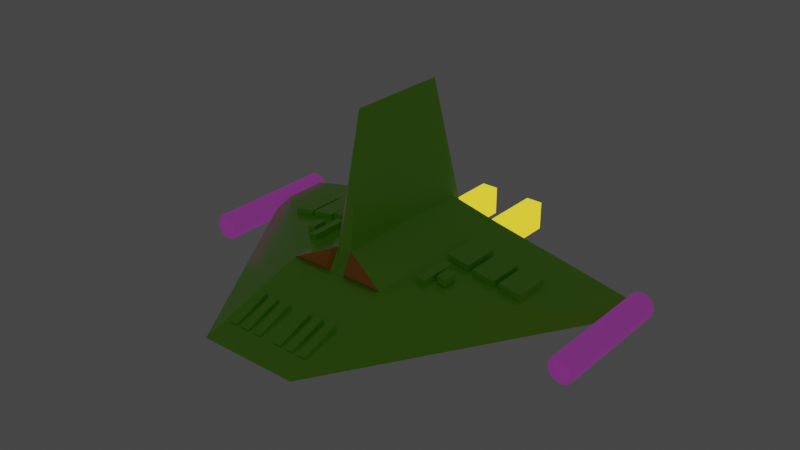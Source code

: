 # Source: enemy_ship3.blend  (saved by Blender 2.80.75; exported with 4.5.12 LTS)
import bpy
from mathutils import Matrix  # noqa: F401  (used for matrix-valued properties, if any)

bpy.ops.wm.read_factory_settings(use_empty=True)
scene = bpy.context.scene
scene.name = 'Scene'

# ---- collections
col_collection = bpy.data.collections.new('Collection'); scene.collection.children.link(col_collection)

# ---- materials (node trees are filled in below, after node groups)
mat_material = bpy.data.materials.new('Material')
mat_material.alpha_threshold = 0.0
mat_material.use_transparent_shadow = False
mat_material.line_color = (0.0, 0.0, 0.0, 1.0)
mat_material_001 = bpy.data.materials.new('Material.001')
mat_material_001.alpha_threshold = 0.0
mat_material_001.use_transparent_shadow = False
mat_material_001.line_color = (0.0, 0.0, 0.0, 1.0)
mat_material_002 = bpy.data.materials.new('Material.002')
mat_material_002.use_transparent_shadow = False
mat_material_003 = bpy.data.materials.new('Material.003')
mat_material_003.use_transparent_shadow = False

# ---- material node trees
mat_material.use_nodes = True; mat_material.node_tree.nodes.clear()
_N = mat_material.node_tree.nodes; _L = mat_material.node_tree.links
n0 = _N.new('ShaderNodeOutputMaterial'); n0.name = 'Material Output'; n0.location = (262, 287)
n1 = _N.new('ShaderNodeEmission'); n1.name = 'Emission'; n1.location = (-417, 233)
n1.inputs[0].default_value = (0.04295, 1.0, 0.05238, 1.0)
n2 = _N.new('ShaderNodeBsdfPrincipled'); n2.name = 'Principled BSDF'; n2.location = (-28, 287)
n2.distribution = 'GGX'
n2.subsurface_method = 'BURLEY'
n2.inputs[0].default_value = (0.3078, 0.8, 0.02749, 1.0)
n2.inputs[1].default_value = 0.1182
n2.inputs[2].default_value = 0.1818
n2.inputs[3].default_value = 1.45
n2.inputs[13].default_value = 0.6273
n2.inputs[24].default_value = 0.01455
n2.inputs[27].default_value = (0.0, 0.0, 0.0, 1.0)
n2.inputs[28].default_value = 1.0
_L.new(n2.outputs[0], n0.inputs[0])
n0.is_active_output = True
mat_material_001.use_nodes = True; mat_material_001.node_tree.nodes.clear()
_N = mat_material_001.node_tree.nodes; _L = mat_material_001.node_tree.links
n0 = _N.new('ShaderNodeOutputMaterial'); n0.name = 'Material Output'; n0.location = (262, 287)
n1 = _N.new('ShaderNodeBsdfPrincipled'); n1.name = 'Principled BSDF'; n1.location = (-28, 287)
n1.distribution = 'GGX'
n1.subsurface_method = 'BURLEY'
n1.inputs[0].default_value = (0.8, 0.2902, 0.00986, 1.0)
n1.inputs[2].default_value = 0.7227
n1.inputs[3].default_value = 1.45
n1.inputs[13].default_value = 0.6864
n1.inputs[15].default_value = 0.1591
n1.inputs[16].default_value = 0.2818
n1.inputs[24].default_value = 0.09545
n1.inputs[27].default_value = (0.0, 0.0, 0.0, 1.0)
n1.inputs[28].default_value = 1.0
_L.new(n1.outputs[0], n0.inputs[0])
n0.is_active_output = True
mat_material_002.use_nodes = True; mat_material_002.node_tree.nodes.clear()
_N = mat_material_002.node_tree.nodes; _L = mat_material_002.node_tree.links
n0 = _N.new('ShaderNodeOutputMaterial'); n0.name = 'Material Output'; n0.location = (300, 300)
n1 = _N.new('ShaderNodeEmission'); n1.name = 'Emission'; n1.location = (141, 308)
n1.inputs[0].default_value = (1.0, 0.7281, 0.03087, 1.0)
n1.inputs[1].default_value = 1.2
_L.new(n1.outputs[0], n0.inputs[0])
n0.is_active_output = True
mat_material_003.use_nodes = True; mat_material_003.node_tree.nodes.clear()
_N = mat_material_003.node_tree.nodes; _L = mat_material_003.node_tree.links
n0 = _N.new('ShaderNodeOutputMaterial'); n0.name = 'Material Output'; n0.location = (300, 300)
n1 = _N.new('ShaderNodeBsdfPrincipled'); n1.name = 'Principled BSDF'; n1.location = (10, 300)
n1.distribution = 'GGX'
n1.subsurface_method = 'BURLEY'
n1.inputs[0].default_value = (0.1985, 0.01404, 0.1581, 1.0)
n1.inputs[3].default_value = 1.45
n1.inputs[27].default_value = (0.0, 0.0, 0.0, 1.0)
n1.inputs[28].default_value = 1.0
n2 = _N.new('ShaderNodeMixShader'); n2.name = 'Mix Shader'; n2.location = (-182, 305)
n2.inputs[0].default_value = 0.7667
n3 = _N.new('ShaderNodeEmission'); n3.name = 'Emission'; n3.location = (-481, 182)
n3.inputs[0].default_value = (0.5983, 0.09764, 0.6059, 1.0)
_L.new(n3.outputs[0], n2.inputs[1])
_L.new(n1.outputs[0], n2.inputs[2])
_L.new(n2.outputs[0], n0.inputs[0])
n0.is_active_output = True

# ---- world
world_world = bpy.data.worlds.new('World'); scene.world = world_world
world_world.use_nodes = True; world_world.node_tree.nodes.clear()
_N = world_world.node_tree.nodes; _L = world_world.node_tree.links
n0 = _N.new('ShaderNodeOutputWorld'); n0.name = 'World Output'; n0.location = (300, 300)
n1 = _N.new('ShaderNodeBackground'); n1.name = 'Background'; n1.location = (10, 300)
n1.inputs[0].default_value = (0.05088, 0.05088, 0.05088, 1.0)
_L.new(n1.outputs[0], n0.inputs[0])
n0.is_active_output = True
world_world.color = (0.05088, 0.05088, 0.05088)
world_world.use_sun_shadow = False
world_world.sun_shadow_jitter_overblur = 0.0

# ---- meshes
me_cube = bpy.data.meshes.new('Cube')
me_cube.from_pydata([(-8.87e-08, 0.5874, 2.114), (-1.281e-07, 0.8485, -0.8539), (1.0, 0.8485, 0.4257), (1.0, 0.8485, -0.3386), (1.0, -1.0, 0.4257), (1.0, -1.0, -0.3386), (1.0, 1.0, 0.4257), (1.0, 1.0, -0.3386), (1.51e-07, -1.0, -0.3386), (-1.51e-07, 1.0, 0.4257), (-1.51e-07, 1.0, -0.3386), (1.51e-07, -1.0, 0.4257), (1.0, -0.8706, 0.4257), (9.203e-08, -0.6095, 2.114), (1.315e-07, -0.8706, -0.8539), (1.0, -0.8706, -0.3386), (1.0, 1.0, 0.04353), (1.0, -2.285, 0.04353), (4.178, 1.008, 0.04353), (3.45e-07, -2.285, 0.04353), (-1.51e-07, 1.0, 0.04353), (4.178, 0.7505, 0.04353), (0.1495, -1.0, -0.3386), (0.1495, 0.8485, 0.6582), (0.1495, 1.0, 0.4257), (0.1495, 0.8485, -0.3386), (0.1495, 1.0, -0.3386), (0.1495, -1.0, 0.4257), (0.1495, -0.8706, -0.3386), (0.1495, -0.8706, 0.6582), (0.1495, -2.285, 0.04353), (0.1495, 1.0, 0.04353), (0.7725, 1.146, 0.04353), (0.7725, 1.146, 0.2212), (0.377, 1.146, 0.2212), (0.7725, 1.146, -0.1342), (0.377, 1.146, 0.04353), (0.377, 1.146, -0.1342), (1.605, 0.4432, 0.3433), (1.613, 0.4432, 0.4346), (1.605, -0.01161, 0.3433), (1.613, -0.01161, 0.4346), (1.152, 0.4432, 0.3846), (1.16, 0.4432, 0.4759), (1.152, -0.01161, 0.3846), (1.16, -0.01161, 0.4759), (2.15, 0.4458, 0.2706), (2.158, 0.4458, 0.3619), (2.15, -0.009091, 0.2706), (2.158, -0.00909, 0.3619), (1.697, 0.4458, 0.3119), (1.705, 0.4458, 0.4033), (1.697, -0.009091, 0.3119), (1.705, -0.009091, 0.4033), (2.686, 0.4695, 0.2128), (2.694, 0.4695, 0.3042), (2.686, 0.01468, 0.2128), (2.694, 0.01468, 0.3042), (2.233, 0.4695, 0.2542), (2.241, 0.4695, 0.3455), (2.233, 0.01468, 0.2542), (2.241, 0.01468, 0.3455), (1.374, -0.1074, 0.3575), (1.382, -0.1074, 0.4485), (1.374, -0.5622, 0.3575), (1.382, -0.5622, 0.4485), (1.201, -0.1074, 0.3732), (1.209, -0.1074, 0.4643), (1.201, -0.5622, 0.3732), (1.209, -0.5622, 0.4643), (1.631, -0.2457, 0.3575), (1.639, -0.2457, 0.4485), (1.631, -0.4239, 0.3575), (1.639, -0.4239, 0.4485), (1.458, -0.2457, 0.3732), (1.466, -0.2457, 0.4643), (1.458, -0.4239, 0.3732), (1.466, -0.4239, 0.4643), (0.6147, -1.565, 0.2216), (0.6118, -1.597, 0.3069), (0.6077, -1.989, 0.05848), (0.6047, -2.022, 0.1438), (0.4412, -1.56, 0.2173), (0.4382, -1.593, 0.3026), (0.4341, -1.985, 0.0542), (0.4311, -2.017, 0.1395), (0.8975, -1.565, 0.2216), (0.8945, -1.597, 0.3069), (0.8904, -1.989, 0.05848), (0.8874, -2.022, 0.1438), (0.7239, -1.56, 0.2173), (0.7209, -1.593, 0.3026), (0.7168, -1.985, 0.0542), (0.7139, -2.017, 0.1395), (0.3342, -1.565, 0.2216), (0.3312, -1.597, 0.3069), (0.3271, -1.989, 0.05848), (0.3241, -2.022, 0.1438), (0.1606, -1.56, 0.2173), (0.1577, -1.593, 0.3026), (0.1536, -1.985, 0.0542), (0.1506, -2.017, 0.1395)], [], [(23, 2, 6, 24), (6, 16, 32, 33), (21, 12, 4, 17), (29, 12, 2, 23), (30, 27, 11, 19), (25, 1, 10, 26), (16, 6, 2, 18), (28, 14, 1, 25), (22, 8, 14, 28), (27, 4, 29), (18, 2, 12, 21), (3, 18, 21, 15), (7, 16, 3), (22, 30, 19, 8), (15, 21, 5), (16, 7, 35, 32), (10, 20, 31, 26), (5, 17, 30, 22), (11, 29, 13), (5, 22, 28, 15), (15, 28, 25, 3), (3, 25, 26, 7), (17, 4, 27, 30), (13, 29, 23, 0), (20, 9, 24, 31), (0, 24, 9), (36, 34, 33, 32), (37, 36, 32, 35), (31, 24, 34, 36), (24, 6, 33, 34), (26, 31, 36, 37), (7, 26, 37, 35), (29, 4, 12), (24, 0, 23), (29, 11, 27), (5, 21, 17), (3, 16, 18), (38, 39, 41, 40), (40, 41, 45, 44), (44, 45, 43, 42), (42, 43, 39, 38), (45, 41, 39, 43), (46, 47, 49, 48), (48, 49, 53, 52), (52, 53, 51, 50), (50, 51, 47, 46), (53, 49, 47, 51), (54, 55, 57, 56), (56, 57, 61, 60), (60, 61, 59, 58), (58, 59, 55, 54), (61, 57, 55, 59), (62, 63, 65, 64), (64, 65, 69, 68), (68, 69, 67, 66), (66, 67, 63, 62), (69, 65, 63, 67), (70, 71, 73, 72), (72, 73, 77, 76), (76, 77, 75, 74), (74, 75, 71, 70), (77, 73, 71, 75), (78, 79, 81, 80), (80, 81, 85, 84), (84, 85, 83, 82), (82, 83, 79, 78), (85, 81, 79, 83), (86, 87, 89, 88), (88, 89, 93, 92), (92, 93, 91, 90), (90, 91, 87, 86), (93, 89, 87, 91), (94, 95, 97, 96), (96, 97, 101, 100), (100, 101, 99, 98), (98, 99, 95, 94), (101, 97, 95, 99)])
_uv = me_cube.uv_layers.new(name='UVMap')
_uv.uv.foreach_set('vector', [0.5187, 0.1708, 0.625, 0.1708, 0.625, 0.25, 0.5187, 0.25, 0.625, 0.5, 0.5, 0.5, 0.5, 0.5, 0.625, 0.5, 0.5, 0.6646, 0.625, 0.6646, 0.625, 0.75, 0.5, 0.75, 0.5187, 0.08539, 0.625, 0.08539, 0.625, 0.1708, 0.5187, 0.1708, 0.75, 0.6063, 0.875, 0.6063, 0.875, 0.625, 0.75, 0.625, 0.4813, 0.9208, 0.5, 0.9208, 0.5, 1.0, 0.4813, 1.0, 0.5, 0.5, 0.625, 0.5, 0.625, 0.5792, 0.5, 0.5792, 0.4813, 0.8354, 0.5, 0.8354, 0.5, 0.9208, 0.4813, 0.9208, 0.4813, 0.75, 0.5, 0.75, 0.5, 0.8354, 0.4813, 0.8354, 0.5187, 0.0, 0.625, 0.0, 0.5187, 0.08539, 0.5, 0.5792, 0.625, 0.5792, 0.625, 0.6646, 0.5, 0.6646, 0.375, 0.5792, 0.5, 0.5792, 0.5, 0.6646, 0.375, 0.6646, 0.375, 0.5, 0.5, 0.5, 0.375, 0.5792, 0.625, 0.6063, 0.75, 0.6063, 0.75, 0.625, 0.625, 0.625, 0.375, 0.6646, 0.5, 0.6646, 0.375, 0.75, 0.5, 0.5, 0.375, 0.5, 0.375, 0.5, 0.5, 0.5, 0.375, 0.375, 0.5, 0.375, 0.5, 0.3937, 0.375, 0.3937, 0.625, 0.5, 0.75, 0.5, 0.75, 0.6063, 0.625, 0.6063, 0.5, 0.0, 0.5187, 0.08539, 0.5, 0.08539, 0.375, 0.75, 0.4813, 0.75, 0.4813, 0.8354, 0.375, 0.8354, 0.375, 0.8354, 0.4813, 0.8354, 0.4813, 0.9208, 0.375, 0.9208, 0.375, 0.9208, 0.4813, 0.9208, 0.4813, 1.0, 0.375, 1.0, 0.75, 0.5, 0.875, 0.5, 0.875, 0.6063, 0.75, 0.6063, 0.5, 0.08539, 0.5187, 0.08539, 0.5187, 0.1708, 0.5, 0.1708, 0.5, 0.375, 0.625, 0.375, 0.625, 0.3937, 0.5, 0.3937, 0.5, 0.1708, 0.5187, 0.25, 0.5, 0.25, 0.5, 0.3937, 0.625, 0.3937, 0.625, 0.5, 0.5, 0.5, 0.375, 0.3937, 0.5, 0.3937, 0.5, 0.5, 0.375, 0.5, 0.5, 0.3937, 0.625, 0.3937, 0.625, 0.3937, 0.5, 0.3937, 0.5187, 0.25, 0.625, 0.25, 0.625, 0.25, 0.5187, 0.25, 0.375, 0.3937, 0.5, 0.3937, 0.5, 0.3937, 0.375, 0.3937, 0.375, 1.0, 0.4813, 1.0, 0.4813, 1.0, 0.375, 1.0, 0.5187, 0.08539, 0.625, 0.0, 0.625, 0.08539, 0.5187, 0.25, 0.5, 0.1708, 0.5187, 0.1708, 0.5187, 0.08539, 0.5, 0.0, 0.5187, 0.0, 0.375, 0.75, 0.5, 0.6646, 0.5, 0.75, 0.375, 0.5792, 0.5, 0.5, 0.5, 0.5792, 0.375, 0.0, 0.625, 0.0, 0.625, 0.25, 0.375, 0.25, 0.375, 0.25, 0.625, 0.25, 0.625, 0.5, 0.375, 0.5, 0.375, 0.5, 0.625, 0.5, 0.625, 0.75, 0.375, 0.75, 0.375, 0.75, 0.625, 0.75, 0.625, 1.0, 0.375, 1.0, 0.625, 0.5, 0.875, 0.5, 0.875, 0.75, 0.625, 0.75, 0.375, 0.0, 0.625, 0.0, 0.625, 0.25, 0.375, 0.25, 0.375, 0.25, 0.625, 0.25, 0.625, 0.5, 0.375, 0.5, 0.375, 0.5, 0.625, 0.5, 0.625, 0.75, 0.375, 0.75, 0.375, 0.75, 0.625, 0.75, 0.625, 1.0, 0.375, 1.0, 0.625, 0.5, 0.875, 0.5, 0.875, 0.75, 0.625, 0.75, 0.375, 0.0, 0.625, 0.0, 0.625, 0.25, 0.375, 0.25, 0.375, 0.25, 0.625, 0.25, 0.625, 0.5, 0.375, 0.5, 0.375, 0.5, 0.625, 0.5, 0.625, 0.75, 0.375, 0.75, 0.375, 0.75, 0.625, 0.75, 0.625, 1.0, 0.375, 1.0, 0.625, 0.5, 0.875, 0.5, 0.875, 0.75, 0.625, 0.75, 0.375, 0.0, 0.625, 0.0, 0.625, 0.25, 0.375, 0.25, 0.375, 0.25, 0.625, 0.25, 0.625, 0.5, 0.375, 0.5, 0.375, 0.5, 0.625, 0.5, 0.625, 0.75, 0.375, 0.75, 0.375, 0.75, 0.625, 0.75, 0.625, 1.0, 0.375, 1.0, 0.625, 0.5, 0.875, 0.5, 0.875, 0.75, 0.625, 0.75, 0.375, 0.0, 0.625, 0.0, 0.625, 0.25, 0.375, 0.25, 0.375, 0.25, 0.625, 0.25, 0.625, 0.5, 0.375, 0.5, 0.375, 0.5, 0.625, 0.5, 0.625, 0.75, 0.375, 0.75, 0.375, 0.75, 0.625, 0.75, 0.625, 1.0, 0.375, 1.0, 0.625, 0.5, 0.875, 0.5, 0.875, 0.75, 0.625, 0.75, 0.375, 0.0, 0.625, 0.0, 0.625, 0.25, 0.375, 0.25, 0.375, 0.25, 0.625, 0.25, 0.625, 0.5, 0.375, 0.5, 0.375, 0.5, 0.625, 0.5, 0.625, 0.75, 0.375, 0.75, 0.375, 0.75, 0.625, 0.75, 0.625, 1.0, 0.375, 1.0, 0.625, 0.5, 0.875, 0.5, 0.875, 0.75, 0.625, 0.75, 0.375, 0.0, 0.625, 0.0, 0.625, 0.25, 0.375, 0.25, 0.375, 0.25, 0.625, 0.25, 0.625, 0.5, 0.375, 0.5, 0.375, 0.5, 0.625, 0.5, 0.625, 0.75, 0.375, 0.75, 0.375, 0.75, 0.625, 0.75, 0.625, 1.0, 0.375, 1.0, 0.625, 0.5, 0.875, 0.5, 0.875, 0.75, 0.625, 0.75, 0.375, 0.0, 0.625, 0.0, 0.625, 0.25, 0.375, 0.25, 0.375, 0.25, 0.625, 0.25, 0.625, 0.5, 0.375, 0.5, 0.375, 0.5, 0.625, 0.5, 0.625, 0.75, 0.375, 0.75, 0.375, 0.75, 0.625, 0.75, 0.625, 1.0, 0.375, 1.0, 0.625, 0.5, 0.875, 0.5, 0.875, 0.75, 0.625, 0.75])
me_cube.materials.append(mat_material)
me_cube.use_remesh_preserve_volume = False
me_cube.use_remesh_preserve_attributes = False
me_cube.use_mirror_vertex_groups = False
me_cube.update()
me_cube_012 = bpy.data.meshes.new('Cube.012')
me_cube_012.from_pydata([(-1.0, 1.0, 0.4257), (-0.1495, 1.0, 0.4257), (-0.1495, 0.8706, 0.6582), (-0.8627, 1.029, 0.4664), (-0.2181, 1.029, 0.4664), (-0.2181, 0.931, 0.6426)], [], [(1, 2, 0), (4, 3, 5), (0, 2, 5, 3), (2, 1, 4, 5), (1, 0, 3, 4)])
_uv = me_cube_012.uv_layers.new(name='UVMap')
_uv.uv.foreach_set('vector', [0.5187, 0.0, 0.5187, 0.08539, 0.625, 0.0, 0.5187, 0.0, 0.625, 0.0, 0.5187, 0.08539, 0.625, 0.0, 0.5187, 0.08539, 0.5187, 0.08539, 0.625, 0.0, 0.5187, 0.08539, 0.5187, 0.0, 0.5187, 0.0, 0.5187, 0.08539, 0.5187, 0.0, 0.625, 0.0, 0.625, 0.0, 0.5187, 0.0])
me_cube_012.materials.append(mat_material_001)
me_cube_012.use_remesh_preserve_volume = False
me_cube_012.use_remesh_preserve_attributes = False
me_cube_012.use_mirror_vertex_groups = False
me_cube_012.update()
me_cube_013 = bpy.data.meshes.new('Cube.013')
me_cube_013.from_pydata([(-1.0, -1.0, -1.0), (-1.0, -1.0, 1.0), (-1.0, 1.0, -1.0), (-1.0, 1.0, 1.0), (1.0, -1.0, -1.0), (1.0, -1.0, 1.0), (1.0, 1.0, -1.0), (1.0, 1.0, 1.0), (-7.466, -1.0, -1.0), (-7.466, -1.0, 1.0), (-7.466, 1.0, -1.0), (-7.466, 1.0, 1.0), (-5.466, -1.0, -1.0), (-5.466, -1.0, 1.0), (-5.466, 1.0, -1.0), (-5.466, 1.0, 1.0)], [], [(0, 1, 3, 2), (2, 3, 7, 6), (6, 7, 5, 4), (4, 5, 1, 0), (2, 6, 4, 0), (7, 3, 1, 5), (8, 9, 11, 10), (10, 11, 15, 14), (14, 15, 13, 12), (12, 13, 9, 8), (10, 14, 12, 8), (15, 11, 9, 13)])
_uv = me_cube_013.uv_layers.new(name='UVMap')
_uv.uv.foreach_set('vector', [0.375, 0.0, 0.625, 0.0, 0.625, 0.25, 0.375, 0.25, 0.375, 0.25, 0.625, 0.25, 0.625, 0.5, 0.375, 0.5, 0.375, 0.5, 0.625, 0.5, 0.625, 0.75, 0.375, 0.75, 0.375, 0.75, 0.625, 0.75, 0.625, 1.0, 0.375, 1.0, 0.125, 0.5, 0.375, 0.5, 0.375, 0.75, 0.125, 0.75, 0.625, 0.5, 0.875, 0.5, 0.875, 0.75, 0.625, 0.75, 0.375, 0.0, 0.625, 0.0, 0.625, 0.25, 0.375, 0.25, 0.375, 0.25, 0.625, 0.25, 0.625, 0.5, 0.375, 0.5, 0.375, 0.5, 0.625, 0.5, 0.625, 0.75, 0.375, 0.75, 0.375, 0.75, 0.625, 0.75, 0.625, 1.0, 0.375, 1.0, 0.125, 0.5, 0.375, 0.5, 0.375, 0.75, 0.125, 0.75, 0.625, 0.5, 0.875, 0.5, 0.875, 0.75, 0.625, 0.75])
me_cube_013.materials.append(mat_material_002)
me_cube_013.use_remesh_preserve_volume = False
me_cube_013.use_remesh_preserve_attributes = False
me_cube_013.use_mirror_vertex_groups = False
me_cube_013.update()
me_cylinder = bpy.data.meshes.new('Cylinder')
me_cylinder.from_pydata([(15.09, 0.4946, -1.154), (15.09, 0.4946, 0.8456), (15.28, 0.4754, -1.154), (15.28, 0.4754, 0.8456), (15.47, 0.4185, -1.154), (15.47, 0.4185, 0.8456), (15.64, 0.3261, -1.154), (15.64, 0.3261, 0.8456), (15.8, 0.2017, -1.154), (15.8, 0.2017, 0.8456), (15.92, 0.05017, -1.154), (15.92, 0.05017, 0.8456), (16.01, -0.1227, -1.154), (16.01, -0.1227, 0.8456), (16.07, -0.3103, -1.154), (16.07, -0.3103, 0.8456), (16.09, -0.5054, -1.154), (16.09, -0.5054, 0.8456), (16.07, -0.7005, -1.154), (16.07, -0.7005, 0.8456), (16.01, -0.8881, -1.154), (16.01, -0.8881, 0.8456), (15.92, -1.061, -1.154), (15.92, -1.061, 0.8456), (15.8, -1.213, -1.154), (15.8, -1.213, 0.8456), (15.64, -1.337, -1.154), (15.64, -1.337, 0.8456), (15.47, -1.429, -1.154), (15.47, -1.429, 0.8456), (15.28, -1.486, -1.154), (15.28, -1.486, 0.8456), (15.09, -1.505, -1.154), (15.09, -1.505, 0.8456), (14.89, -1.486, -1.154), (14.89, -1.486, 0.8456), (14.71, -1.429, -1.154), (14.71, -1.429, 0.8456), (14.53, -1.337, -1.154), (14.53, -1.337, 0.8456), (14.38, -1.213, -1.154), (14.38, -1.213, 0.8456), (14.26, -1.061, -1.154), (14.26, -1.061, 0.8456), (14.17, -0.8881, -1.154), (14.17, -0.8881, 0.8456), (14.11, -0.7005, -1.154), (14.11, -0.7005, 0.8456), (14.09, -0.5054, -1.154), (14.09, -0.5054, 0.8456), (14.11, -0.3103, -1.154), (14.11, -0.3103, 0.8456), (14.17, -0.1227, -1.154), (14.17, -0.1227, 0.8456), (14.26, 0.05017, -1.154), (14.26, 0.05017, 0.8456), (14.38, 0.2017, -1.154), (14.38, 0.2017, 0.8456), (14.53, 0.3261, -1.154), (14.53, 0.3261, 0.8456), (14.71, 0.4185, -1.154), (14.71, 0.4185, 0.8456), (14.89, 0.4754, -1.154), (14.89, 0.4754, 0.8456), (15.22, 0.1376, 0.8456), (15.09, 0.1502, 0.8456), (15.34, 0.1003, 0.8456), (15.45, 0.03968, 0.8456), (15.55, -0.04185, 0.8456), (15.63, -0.1412, 0.8456), (15.69, -0.2545, 0.8456), (15.73, -0.3775, 0.8456), (15.74, -0.5054, 0.8456), (15.73, -0.6333, 0.8456), (15.69, -0.7563, 0.8456), (15.63, -0.8696, 0.8456), (15.55, -0.9689, 0.8456), (15.45, -1.05, 0.8456), (15.34, -1.111, 0.8456), (15.22, -1.148, 0.8456), (15.09, -1.161, 0.8456), (14.96, -1.148, 0.8456), (14.84, -1.111, 0.8456), (14.73, -1.05, 0.8456), (14.63, -0.9689, 0.8456), (14.54, -0.8696, 0.8456), (14.48, -0.7563, 0.8456), (14.45, -0.6333, 0.8456), (14.43, -0.5054, 0.8456), (14.45, -0.3775, 0.8456), (14.48, -0.2545, 0.8456), (14.54, -0.1412, 0.8456), (14.63, -0.04185, 0.8456), (14.73, 0.03968, 0.8456), (14.84, 0.1003, 0.8456), (14.96, 0.1376, 0.8456), (15.22, 0.1376, 0.5164), (15.09, 0.1502, 0.5164), (15.34, 0.1003, 0.5164), (15.45, 0.03968, 0.5164), (15.55, -0.04185, 0.5164), (15.63, -0.1412, 0.5164), (15.69, -0.2545, 0.5164), (15.73, -0.3775, 0.5164), (15.74, -0.5054, 0.5164), (15.73, -0.6333, 0.5164), (15.69, -0.7563, 0.5164), (15.63, -0.8696, 0.5164), (15.55, -0.9689, 0.5164), (15.45, -1.05, 0.5164), (15.34, -1.111, 0.5164), (15.22, -1.148, 0.5164), (15.09, -1.161, 0.5164), (14.96, -1.148, 0.5164), (14.84, -1.111, 0.5164), (14.73, -1.05, 0.5164), (14.63, -0.9689, 0.5164), (14.54, -0.8696, 0.5164), (14.48, -0.7563, 0.5164), (14.45, -0.6333, 0.5164), (14.43, -0.5054, 0.5164), (14.45, -0.3775, 0.5164), (14.48, -0.2545, 0.5164), (14.54, -0.1412, 0.5164), (14.63, -0.04185, 0.5164), (14.73, 0.03968, 0.5164), (14.84, 0.1003, 0.5164), (14.96, 0.1376, 0.5164)], [], [(0, 1, 3, 2), (2, 3, 5, 4), (4, 5, 7, 6), (6, 7, 9, 8), (8, 9, 11, 10), (10, 11, 13, 12), (12, 13, 15, 14), (14, 15, 17, 16), (16, 17, 19, 18), (18, 19, 21, 20), (20, 21, 23, 22), (22, 23, 25, 24), (24, 25, 27, 26), (26, 27, 29, 28), (28, 29, 31, 30), (30, 31, 33, 32), (32, 33, 35, 34), (34, 35, 37, 36), (36, 37, 39, 38), (38, 39, 41, 40), (40, 41, 43, 42), (42, 43, 45, 44), (44, 45, 47, 46), (46, 47, 49, 48), (48, 49, 51, 50), (50, 51, 53, 52), (52, 53, 55, 54), (54, 55, 57, 56), (56, 57, 59, 58), (58, 59, 61, 60), (41, 39, 83, 84), (60, 61, 63, 62), (62, 63, 1, 0), (0, 2, 4, 6, 8, 10, 12, 14, 16, 18, 20, 22, 24, 26, 28, 30, 32, 34, 36, 38, 40, 42, 44, 46, 48, 50, 52, 54, 56, 58, 60, 62), (95, 94, 126, 127), (59, 57, 92, 93), (15, 13, 70, 71), (33, 31, 79, 80), (51, 49, 88, 89), (7, 5, 66, 67), (25, 23, 75, 76), (43, 41, 84, 85), (61, 59, 93, 94), (17, 15, 71, 72), (35, 33, 80, 81), (53, 51, 89, 90), (9, 7, 67, 68), (27, 25, 76, 77), (45, 43, 85, 86), (63, 61, 94, 95), (19, 17, 72, 73), (37, 35, 81, 82), (55, 53, 90, 91), (11, 9, 68, 69), (29, 27, 77, 78), (47, 45, 86, 87), (3, 1, 65, 64), (1, 63, 95, 65), (21, 19, 73, 74), (39, 37, 82, 83), (57, 55, 91, 92), (13, 11, 69, 70), (31, 29, 78, 79), (49, 47, 87, 88), (5, 3, 64, 66), (23, 21, 74, 75), (96, 97, 127, 126, 125, 124, 123, 122, 121, 120, 119, 118, 117, 116, 115, 114, 113, 112, 111, 110, 109, 108, 107, 106, 105, 104, 103, 102, 101, 100, 99, 98), (82, 81, 113, 114), (69, 68, 100, 101), (65, 95, 127, 97), (83, 82, 114, 115), (70, 69, 101, 102), (84, 83, 115, 116), (71, 70, 102, 103), (85, 84, 116, 117), (72, 71, 103, 104), (86, 85, 117, 118), (73, 72, 104, 105), (87, 86, 118, 119), (74, 73, 105, 106), (88, 87, 119, 120), (75, 74, 106, 107), (89, 88, 120, 121), (76, 75, 107, 108), (90, 89, 121, 122), (77, 76, 108, 109), (91, 90, 122, 123), (78, 77, 109, 110), (64, 65, 97, 96), (92, 91, 123, 124), (79, 78, 110, 111), (66, 64, 96, 98), (93, 92, 124, 125), (80, 79, 111, 112), (67, 66, 98, 99), (94, 93, 125, 126), (81, 80, 112, 113), (68, 67, 99, 100)])
_uv = me_cylinder.uv_layers.new(name='UVMap')
_uv.uv.foreach_set('vector', [1.0, 0.5, 1.0, 1.0, 0.9688, 1.0, 0.9688, 0.5, 0.9688, 0.5, 0.9688, 1.0, 0.9375, 1.0, 0.9375, 0.5, 0.9375, 0.5, 0.9375, 1.0, 0.9062, 1.0, 0.9062, 0.5, 0.9062, 0.5, 0.9062, 1.0, 0.875, 1.0, 0.875, 0.5, 0.875, 0.5, 0.875, 1.0, 0.8438, 1.0, 0.8438, 0.5, 0.8438, 0.5, 0.8438, 1.0, 0.8125, 1.0, 0.8125, 0.5, 0.8125, 0.5, 0.8125, 1.0, 0.7812, 1.0, 0.7812, 0.5, 0.7812, 0.5, 0.7812, 1.0, 0.75, 1.0, 0.75, 0.5, 0.75, 0.5, 0.75, 1.0, 0.7188, 1.0, 0.7188, 0.5, 0.7188, 0.5, 0.7188, 1.0, 0.6875, 1.0, 0.6875, 0.5, 0.6875, 0.5, 0.6875, 1.0, 0.6562, 1.0, 0.6562, 0.5, 0.6562, 0.5, 0.6562, 1.0, 0.625, 1.0, 0.625, 0.5, 0.625, 0.5, 0.625, 1.0, 0.5938, 1.0, 0.5938, 0.5, 0.5938, 0.5, 0.5938, 1.0, 0.5625, 1.0, 0.5625, 0.5, 0.5625, 0.5, 0.5625, 1.0, 0.5312, 1.0, 0.5312, 0.5, 0.5312, 0.5, 0.5312, 1.0, 0.5, 1.0, 0.5, 0.5, 0.5, 0.5, 0.5, 1.0, 0.4688, 1.0, 0.4688, 0.5, 0.4688, 0.5, 0.4688, 1.0, 0.4375, 1.0, 0.4375, 0.5, 0.4375, 0.5, 0.4375, 1.0, 0.4062, 1.0, 0.4062, 0.5, 0.4062, 0.5, 0.4062, 1.0, 0.375, 1.0, 0.375, 0.5, 0.375, 0.5, 0.375, 1.0, 0.3438, 1.0, 0.3438, 0.5, 0.3438, 0.5, 0.3438, 1.0, 0.3125, 1.0, 0.3125, 0.5, 0.3125, 0.5, 0.3125, 1.0, 0.2812, 1.0, 0.2812, 0.5, 0.2812, 0.5, 0.2812, 1.0, 0.25, 1.0, 0.25, 0.5, 0.25, 0.5, 0.25, 1.0, 0.2188, 1.0, 0.2188, 0.5, 0.2188, 0.5, 0.2188, 1.0, 0.1875, 1.0, 0.1875, 0.5, 0.1875, 0.5, 0.1875, 1.0, 0.1562, 1.0, 0.1562, 0.5, 0.1562, 0.5, 0.1562, 1.0, 0.125, 1.0, 0.125, 0.5, 0.125, 0.5, 0.125, 1.0, 0.09375, 1.0, 0.09375, 0.5, 0.09375, 0.5, 0.09375, 1.0, 0.0625, 1.0, 0.0625, 0.5, 0.375, 1.0, 0.4062, 1.0, 0.4062, 1.0, 0.375, 1.0, 0.0625, 0.5, 0.0625, 1.0, 0.03125, 1.0, 0.03125, 0.5, 0.03125, 0.5, 0.03125, 1.0, 0.0, 1.0, 0.0, 0.5, 0.75, 0.49, 0.7968, 0.4854, 0.8418, 0.4717, 0.8833, 0.4496, 0.9197, 0.4197, 0.9496, 0.3833, 0.9717, 0.3418, 0.9854, 0.2968, 0.99, 0.25, 0.9854, 0.2032, 0.9717, 0.1582, 0.9496, 0.1167, 0.9197, 0.08029, 0.8833, 0.05045, 0.8418, 0.02827, 0.7968, 0.01461, 0.75, 0.01, 0.7032, 0.01461, 0.6582, 0.02827, 0.6167, 0.05045, 0.5803, 0.08029, 0.5504, 0.1167, 0.5283, 0.1582, 0.5146, 0.2032, 0.51, 0.25, 0.5146, 0.2968, 0.5283, 0.3418, 0.5504, 0.3833, 0.5803, 0.4197, 0.6167, 0.4496, 0.6582, 0.4717, 0.7032, 0.4854, 0.03125, 1.0, 0.0625, 1.0, 0.0625, 1.0, 0.03125, 1.0, 0.09375, 1.0, 0.125, 1.0, 0.125, 1.0, 0.09375, 1.0, 0.7812, 1.0, 0.8125, 1.0, 0.8125, 1.0, 0.7812, 1.0, 0.5, 1.0, 0.5312, 1.0, 0.5312, 1.0, 0.5, 1.0, 0.2188, 1.0, 0.25, 1.0, 0.25, 1.0, 0.2188, 1.0, 0.9062, 1.0, 0.9375, 1.0, 0.9375, 1.0, 0.9062, 1.0, 0.625, 1.0, 0.6562, 1.0, 0.6562, 1.0, 0.625, 1.0, 0.3438, 1.0, 0.375, 1.0, 0.375, 1.0, 0.3438, 1.0, 0.0625, 1.0, 0.09375, 1.0, 0.09375, 1.0, 0.0625, 1.0, 0.75, 1.0, 0.7812, 1.0, 0.7812, 1.0, 0.75, 1.0, 0.4688, 1.0, 0.5, 1.0, 0.5, 1.0, 0.4688, 1.0, 0.1875, 1.0, 0.2188, 1.0, 0.2188, 1.0, 0.1875, 1.0, 0.875, 1.0, 0.9062, 1.0, 0.9062, 1.0, 0.875, 1.0, 0.5938, 1.0, 0.625, 1.0, 0.625, 1.0, 0.5938, 1.0, 0.3125, 1.0, 0.3438, 1.0, 0.3438, 1.0, 0.3125, 1.0, 0.03125, 1.0, 0.0625, 1.0, 0.0625, 1.0, 0.03125, 1.0, 0.7188, 1.0, 0.75, 1.0, 0.75, 1.0, 0.7188, 1.0, 0.4375, 1.0, 0.4688, 1.0, 0.4688, 1.0, 0.4375, 1.0, 0.1562, 1.0, 0.1875, 1.0, 0.1875, 1.0, 0.1562, 1.0, 0.8438, 1.0, 0.875, 1.0, 0.875, 1.0, 0.8438, 1.0, 0.5625, 1.0, 0.5938, 1.0, 0.5938, 1.0, 0.5625, 1.0, 0.2812, 1.0, 0.3125, 1.0, 0.3125, 1.0, 0.2812, 1.0, 0.9688, 1.0, 1.0, 1.0, 1.0, 1.0, 0.9688, 1.0, 0.0, 1.0, 0.03125, 1.0, 0.03125, 1.0, 0.0, 1.0, 0.6875, 1.0, 0.7188, 1.0, 0.7188, 1.0, 0.6875, 1.0, 0.4062, 1.0, 0.4375, 1.0, 0.4375, 1.0, 0.4062, 1.0, 0.125, 1.0, 0.1562, 1.0, 0.1562, 1.0, 0.125, 1.0, 0.8125, 1.0, 0.8438, 1.0, 0.8438, 1.0, 0.8125, 1.0, 0.5312, 1.0, 0.5625, 1.0, 0.5625, 1.0, 0.5312, 1.0, 0.25, 1.0, 0.2812, 1.0, 0.2812, 1.0, 0.25, 1.0, 0.9375, 1.0, 0.9688, 1.0, 0.9688, 1.0, 0.9375, 1.0, 0.6562, 1.0, 0.6875, 1.0, 0.6875, 1.0, 0.6562, 1.0, 0.2968, 0.4854, 0.25, 0.49, 0.2032, 0.4854, 0.1582, 0.4717, 0.1167, 0.4496, 0.08029, 0.4197, 0.05045, 0.3833, 0.02827, 0.3418, 0.01461, 0.2968, 0.01, 0.25, 0.01461, 0.2032, 0.02827, 0.1582, 0.05045, 0.1167, 0.08029, 0.08029, 0.1167, 0.05045, 0.1582, 0.02827, 0.2032, 0.01461, 0.25, 0.01, 0.2968, 0.01461, 0.3418, 0.02827, 0.3833, 0.05045, 0.4197, 0.08029, 0.4496, 0.1167, 0.4717, 0.1582, 0.4854, 0.2032, 0.49, 0.25, 0.4854, 0.2968, 0.4717, 0.3418, 0.4496, 0.3833, 0.4197, 0.4197, 0.3833, 0.4496, 0.3418, 0.4717, 0.4375, 1.0, 0.4688, 1.0, 0.4688, 1.0, 0.4375, 1.0, 0.8438, 1.0, 0.875, 1.0, 0.875, 1.0, 0.8438, 1.0, 0.0, 1.0, 0.03125, 1.0, 0.03125, 1.0, 0.0, 1.0, 0.4062, 1.0, 0.4375, 1.0, 0.4375, 1.0, 0.4062, 1.0, 0.8125, 1.0, 0.8438, 1.0, 0.8438, 1.0, 0.8125, 1.0, 0.375, 1.0, 0.4062, 1.0, 0.4062, 1.0, 0.375, 1.0, 0.7812, 1.0, 0.8125, 1.0, 0.8125, 1.0, 0.7812, 1.0, 0.3438, 1.0, 0.375, 1.0, 0.375, 1.0, 0.3438, 1.0, 0.75, 1.0, 0.7812, 1.0, 0.7812, 1.0, 0.75, 1.0, 0.3125, 1.0, 0.3438, 1.0, 0.3438, 1.0, 0.3125, 1.0, 0.7188, 1.0, 0.75, 1.0, 0.75, 1.0, 0.7188, 1.0, 0.2812, 1.0, 0.3125, 1.0, 0.3125, 1.0, 0.2812, 1.0, 0.6875, 1.0, 0.7188, 1.0, 0.7188, 1.0, 0.6875, 1.0, 0.25, 1.0, 0.2812, 1.0, 0.2812, 1.0, 0.25, 1.0, 0.6562, 1.0, 0.6875, 1.0, 0.6875, 1.0, 0.6562, 1.0, 0.2188, 1.0, 0.25, 1.0, 0.25, 1.0, 0.2188, 1.0, 0.625, 1.0, 0.6562, 1.0, 0.6562, 1.0, 0.625, 1.0, 0.1875, 1.0, 0.2188, 1.0, 0.2188, 1.0, 0.1875, 1.0, 0.5938, 1.0, 0.625, 1.0, 0.625, 1.0, 0.5938, 1.0, 0.1562, 1.0, 0.1875, 1.0, 0.1875, 1.0, 0.1562, 1.0, 0.5625, 1.0, 0.5938, 1.0, 0.5938, 1.0, 0.5625, 1.0, 0.9688, 1.0, 1.0, 1.0, 1.0, 1.0, 0.9688, 1.0, 0.125, 1.0, 0.1562, 1.0, 0.1562, 1.0, 0.125, 1.0, 0.5312, 1.0, 0.5625, 1.0, 0.5625, 1.0, 0.5312, 1.0, 0.9375, 1.0, 0.9688, 1.0, 0.9688, 1.0, 0.9375, 1.0, 0.09375, 1.0, 0.125, 1.0, 0.125, 1.0, 0.09375, 1.0, 0.5, 1.0, 0.5312, 1.0, 0.5312, 1.0, 0.5, 1.0, 0.9062, 1.0, 0.9375, 1.0, 0.9375, 1.0, 0.9062, 1.0, 0.0625, 1.0, 0.09375, 1.0, 0.09375, 1.0, 0.0625, 1.0, 0.4688, 1.0, 0.5, 1.0, 0.5, 1.0, 0.4688, 1.0, 0.875, 1.0, 0.9062, 1.0, 0.9062, 1.0, 0.875, 1.0])
me_cylinder.materials.append(mat_material_003)
me_cylinder.use_remesh_preserve_volume = False
me_cylinder.use_remesh_preserve_attributes = False
me_cylinder.use_mirror_vertex_groups = False
me_cylinder.update()

# ---- objects
ob_mainobject = bpy.data.objects.new('MainObject', me_cube)
ob_cube_001 = bpy.data.objects.new('Cube.001', me_cube_012)
ob_booster = bpy.data.objects.new('Booster', me_cube_013)
ob_cylinder = bpy.data.objects.new('Cylinder', me_cylinder)
ob_gun1 = bpy.data.objects.new('Gun1', None)
ob_gun2 = bpy.data.objects.new('Gun2', None)

# ---- transforms, parenting, visibility, modifiers, constraints
ob_mainobject.location = (0.0, 0.0, 0.0)
ob_mainobject.scale = (0.5852, 1.0, 1.0)
ob_mainobject.lock_rotations_4d = False
ob_mainobject.empty_display_type = 'ARROWS'
ob_mainobject.lineart.crease_threshold = 0.0
_m = ob_mainobject.modifiers.new('Mirror', 'MIRROR')
ob_cube_001.parent = ob_mainobject
ob_cube_001.location = (0.0, 0.0, 0.0)
ob_cube_001.rotation_euler = (0.0, -0.0, -3.142)
ob_cube_001.lock_rotations_4d = False
ob_cube_001.empty_display_type = 'ARROWS'
ob_cube_001.lineart.crease_threshold = 0.0
_m = ob_cube_001.modifiers.new('Mirror', 'MIRROR')
ob_booster.parent = ob_mainobject
ob_booster.location = (0.5394, 1.744, 0.0)
ob_booster.scale = (0.1735, 0.4392, 0.1735)
ob_booster.lineart.crease_threshold = 0.0
ob_cylinder.parent = ob_mainobject
ob_cylinder.matrix_parent_inverse = Matrix(((1.709, -0.0, 0.0, -0.0), (-0.0, 1.0, -0.0, 0.0), (0.0, -0.0, 1.0, -0.0), (-0.0, 0.0, -0.0, 1.0)))
ob_cylinder.location = (0.07077, 0.1776, 0.09251)
ob_cylinder.rotation_euler = (1.571, -0.0, 0.0)
ob_cylinder.scale = (0.1544, 0.1544, 0.768)
ob_cylinder.lineart.crease_threshold = 0.0
_m = ob_cylinder.modifiers.new('Mirror', 'MIRROR')
ob_gun1.parent = ob_mainobject
ob_gun1.matrix_parent_inverse = Matrix(((1.709, -0.0, 0.0, -0.0), (-0.0, 1.0, -0.0, 0.0), (0.0, -0.0, 1.0, -0.0), (-0.0, 0.0, -0.0, 1.0)))
ob_gun1.location = (2.396, -0.1125, 0.007059)
ob_gun1.lineart.crease_threshold = 0.0
ob_gun2.parent = ob_mainobject
ob_gun2.matrix_parent_inverse = Matrix(((1.709, -0.0, 0.0, -0.0), (-0.0, 1.0, -0.0, 0.0), (0.0, -0.0, 1.0, -0.0), (-0.0, 0.0, -0.0, 1.0)))
ob_gun2.location = (-2.233, -0.1125, 0.007059)
ob_gun2.lineart.crease_threshold = 0.0

# ---- collection membership
col_collection.objects.link(ob_mainobject)
col_collection.objects.link(ob_cube_001)
col_collection.objects.link(ob_booster)
col_collection.objects.link(ob_cylinder)
col_collection.objects.link(ob_gun1)
col_collection.objects.link(ob_gun2)

# ---- scene / render settings (as saved in the file)
scene.frame_start = 1; scene.frame_end = 250; scene.frame_set(246)
scene.render.engine = 'BLENDER_EEVEE_NEXT'
scene.cycles.use_denoising = False
scene.cycles.samples = 128
scene.cycles.sampling_pattern = 'TABULATED_SOBOL'
scene.cycles.use_adaptive_sampling = False
scene.cycles.use_light_tree = False
scene.view_settings.view_transform = 'Filmic'
bpy.context.view_layer.update()

# ---- added for rendering (the .blend has no active camera): camera
cam_auto = bpy.data.cameras.new('AutoCamera')
cam_auto.lens = 50.0
cam_auto.sensor_width = 36.0
cam_auto.clip_end = 1000.0
ob_auto_camera = bpy.data.objects.new('AutoCamera', cam_auto)
scene.collection.objects.link(ob_auto_camera)
ob_auto_camera.location = (6.83922, -8.19212, 6.05779)
ob_auto_camera.rotation_euler = (1.09748, -7.21219e-08, 0.694738)
scene.camera = ob_auto_camera
bpy.context.view_layer.update()
